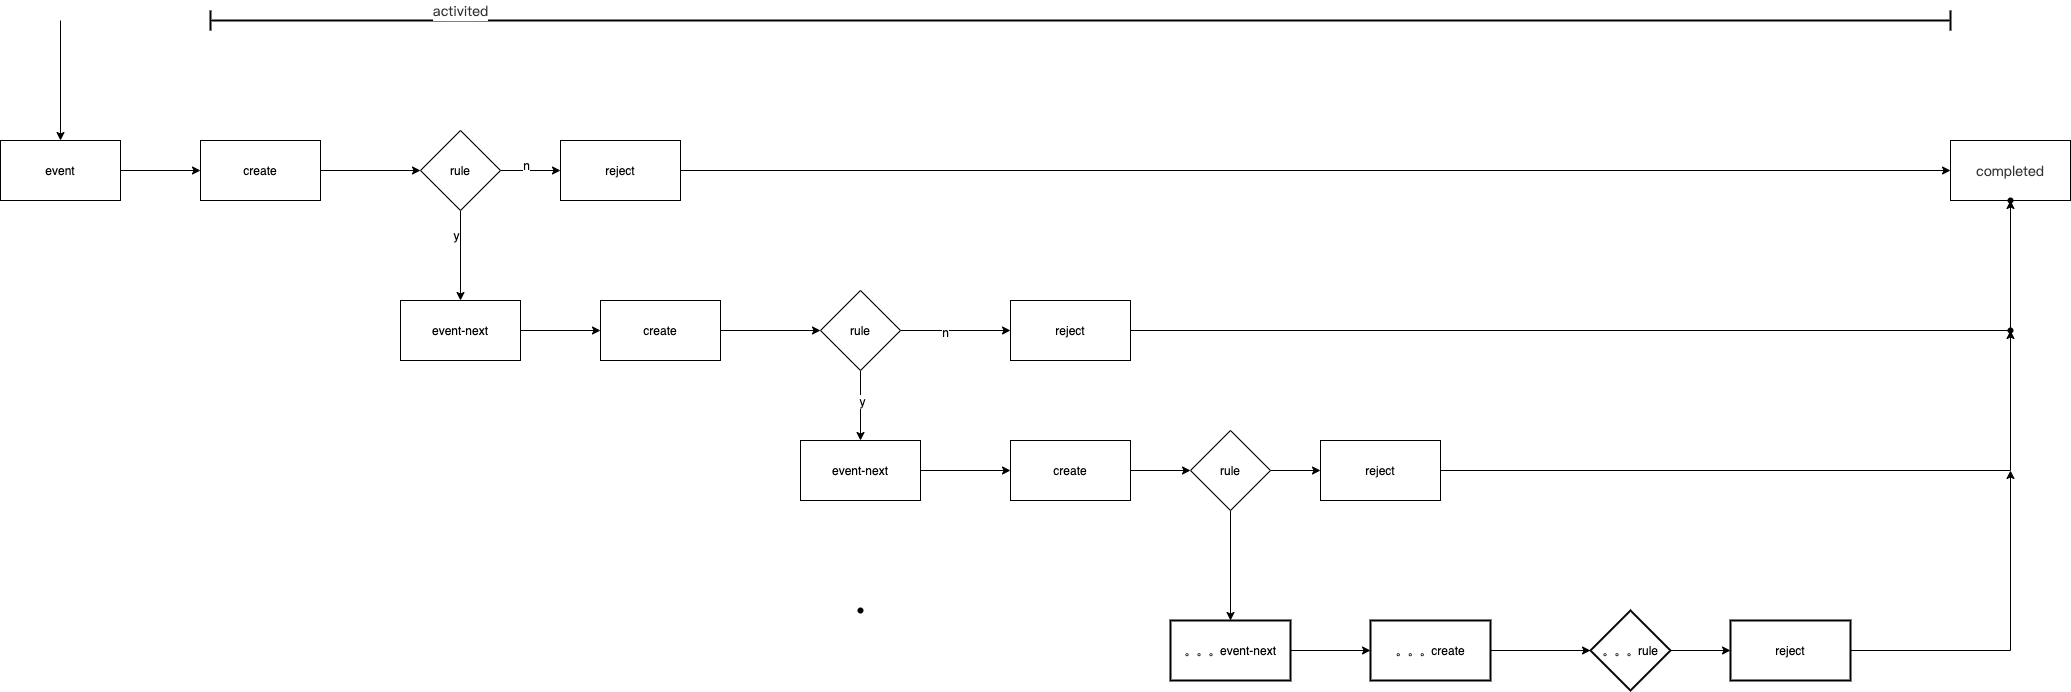

The diagram above was exported from draw.io. Its source (the exported page's mxGraphModel, read from the mxfile embedded in the PNG):
<mxGraphModel dx="2037" dy="2163" grid="1" gridSize="10" guides="1" tooltips="1" connect="1" arrows="1" fold="1" page="1" pageScale="1" pageWidth="827" pageHeight="1169" math="0" shadow="0">
  <root>
    <mxCell id="0" />
    <mxCell id="1" parent="0" />
    <mxCell id="eEKfTvoHLjyvxaTAPDLg-3" value="" style="edgeStyle=orthogonalEdgeStyle;rounded=0;orthogonalLoop=1;jettySize=auto;html=1;" parent="1" source="eEKfTvoHLjyvxaTAPDLg-1" target="eEKfTvoHLjyvxaTAPDLg-2" edge="1">
      <mxGeometry relative="1" as="geometry" />
    </mxCell>
    <mxCell id="eEKfTvoHLjyvxaTAPDLg-1" value="event" style="rounded=0;whiteSpace=wrap;html=1;" parent="1" vertex="1">
      <mxGeometry x="40" y="120" width="120" height="60" as="geometry" />
    </mxCell>
    <mxCell id="1Fot_vFGS3RgBKE_8mDX-4" value="" style="edgeStyle=orthogonalEdgeStyle;rounded=0;orthogonalLoop=1;jettySize=auto;html=1;" edge="1" parent="1" source="eEKfTvoHLjyvxaTAPDLg-2" target="1Fot_vFGS3RgBKE_8mDX-3">
      <mxGeometry relative="1" as="geometry" />
    </mxCell>
    <mxCell id="eEKfTvoHLjyvxaTAPDLg-2" value="&lt;span&gt;create&lt;/span&gt;" style="rounded=0;whiteSpace=wrap;html=1;" parent="1" vertex="1">
      <mxGeometry x="240" y="120" width="120" height="60" as="geometry" />
    </mxCell>
    <mxCell id="1Fot_vFGS3RgBKE_8mDX-6" value="" style="edgeStyle=orthogonalEdgeStyle;rounded=0;orthogonalLoop=1;jettySize=auto;html=1;" edge="1" parent="1" source="1Fot_vFGS3RgBKE_8mDX-3" target="1Fot_vFGS3RgBKE_8mDX-5">
      <mxGeometry relative="1" as="geometry" />
    </mxCell>
    <mxCell id="1Fot_vFGS3RgBKE_8mDX-33" value="n" style="edgeLabel;html=1;align=center;verticalAlign=middle;resizable=0;points=[];" vertex="1" connectable="0" parent="1Fot_vFGS3RgBKE_8mDX-6">
      <mxGeometry x="-0.1222" y="6" relative="1" as="geometry">
        <mxPoint as="offset" />
      </mxGeometry>
    </mxCell>
    <mxCell id="1Fot_vFGS3RgBKE_8mDX-13" value="" style="edgeStyle=orthogonalEdgeStyle;rounded=0;orthogonalLoop=1;jettySize=auto;html=1;" edge="1" parent="1" source="1Fot_vFGS3RgBKE_8mDX-3" target="1Fot_vFGS3RgBKE_8mDX-12">
      <mxGeometry relative="1" as="geometry" />
    </mxCell>
    <mxCell id="1Fot_vFGS3RgBKE_8mDX-34" value="y" style="edgeLabel;html=1;align=center;verticalAlign=middle;resizable=0;points=[];" vertex="1" connectable="0" parent="1Fot_vFGS3RgBKE_8mDX-13">
      <mxGeometry x="-0.4222" y="-5" relative="1" as="geometry">
        <mxPoint y="-1" as="offset" />
      </mxGeometry>
    </mxCell>
    <mxCell id="1Fot_vFGS3RgBKE_8mDX-3" value="rule" style="rhombus;whiteSpace=wrap;html=1;rounded=0;" vertex="1" parent="1">
      <mxGeometry x="460" y="110" width="80" height="80" as="geometry" />
    </mxCell>
    <mxCell id="1Fot_vFGS3RgBKE_8mDX-8" value="" style="edgeStyle=orthogonalEdgeStyle;rounded=0;orthogonalLoop=1;jettySize=auto;html=1;" edge="1" parent="1" source="1Fot_vFGS3RgBKE_8mDX-5" target="1Fot_vFGS3RgBKE_8mDX-7">
      <mxGeometry relative="1" as="geometry" />
    </mxCell>
    <mxCell id="1Fot_vFGS3RgBKE_8mDX-5" value="reject" style="whiteSpace=wrap;html=1;rounded=0;" vertex="1" parent="1">
      <mxGeometry x="600" y="120" width="120" height="60" as="geometry" />
    </mxCell>
    <mxCell id="1Fot_vFGS3RgBKE_8mDX-7" value="&lt;span style=&quot;color: rgb(51 , 51 , 51) ; font-family: &amp;#34;pingfang sc&amp;#34; , &amp;#34;microsoft yahei&amp;#34; , &amp;#34;helvetica neue&amp;#34; , &amp;#34;helvetica&amp;#34; , &amp;#34;arial&amp;#34; , sans-serif ; font-size: 14px ; background-color: rgb(255 , 255 , 255)&quot;&gt;completed&lt;br&gt;&lt;/span&gt;" style="whiteSpace=wrap;html=1;rounded=0;" vertex="1" parent="1">
      <mxGeometry x="1990" y="120" width="120" height="60" as="geometry" />
    </mxCell>
    <mxCell id="1Fot_vFGS3RgBKE_8mDX-9" value="" style="shape=crossbar;whiteSpace=wrap;html=1;rounded=1;strokeWidth=2;" vertex="1" parent="1">
      <mxGeometry x="250" y="-10" width="1740" height="20" as="geometry" />
    </mxCell>
    <mxCell id="1Fot_vFGS3RgBKE_8mDX-10" value="&lt;span style=&quot;color: rgb(51 , 51 , 51) ; font-family: &amp;#34;pingfang sc&amp;#34; , &amp;#34;microsoft yahei&amp;#34; , &amp;#34;helvetica neue&amp;#34; , &amp;#34;helvetica&amp;#34; , &amp;#34;arial&amp;#34; , sans-serif ; font-size: 14px ; background-color: rgb(255 , 255 , 255)&quot;&gt;activited&lt;br&gt;&lt;/span&gt;" style="text;html=1;align=center;verticalAlign=middle;resizable=0;points=[];autosize=1;strokeColor=none;" vertex="1" parent="1">
      <mxGeometry x="465" y="-20" width="70" height="20" as="geometry" />
    </mxCell>
    <mxCell id="1Fot_vFGS3RgBKE_8mDX-11" value="" style="endArrow=classic;html=1;entryX=0.5;entryY=0;entryDx=0;entryDy=0;" edge="1" parent="1" target="eEKfTvoHLjyvxaTAPDLg-1">
      <mxGeometry width="50" height="50" relative="1" as="geometry">
        <mxPoint x="100" as="sourcePoint" />
        <mxPoint x="750" y="140" as="targetPoint" />
      </mxGeometry>
    </mxCell>
    <mxCell id="1Fot_vFGS3RgBKE_8mDX-15" value="" style="edgeStyle=orthogonalEdgeStyle;rounded=0;orthogonalLoop=1;jettySize=auto;html=1;" edge="1" parent="1" source="1Fot_vFGS3RgBKE_8mDX-12" target="1Fot_vFGS3RgBKE_8mDX-14">
      <mxGeometry relative="1" as="geometry" />
    </mxCell>
    <mxCell id="1Fot_vFGS3RgBKE_8mDX-12" value="event-next" style="whiteSpace=wrap;html=1;rounded=0;" vertex="1" parent="1">
      <mxGeometry x="440" y="280" width="120" height="60" as="geometry" />
    </mxCell>
    <mxCell id="1Fot_vFGS3RgBKE_8mDX-17" value="" style="edgeStyle=orthogonalEdgeStyle;rounded=0;orthogonalLoop=1;jettySize=auto;html=1;" edge="1" parent="1" source="1Fot_vFGS3RgBKE_8mDX-14" target="1Fot_vFGS3RgBKE_8mDX-16">
      <mxGeometry relative="1" as="geometry" />
    </mxCell>
    <mxCell id="1Fot_vFGS3RgBKE_8mDX-14" value="create" style="whiteSpace=wrap;html=1;rounded=0;" vertex="1" parent="1">
      <mxGeometry x="640" y="280" width="120" height="60" as="geometry" />
    </mxCell>
    <mxCell id="1Fot_vFGS3RgBKE_8mDX-19" value="" style="edgeStyle=orthogonalEdgeStyle;rounded=0;orthogonalLoop=1;jettySize=auto;html=1;" edge="1" parent="1" source="1Fot_vFGS3RgBKE_8mDX-16" target="1Fot_vFGS3RgBKE_8mDX-18">
      <mxGeometry relative="1" as="geometry" />
    </mxCell>
    <mxCell id="1Fot_vFGS3RgBKE_8mDX-36" value="n" style="edgeLabel;html=1;align=center;verticalAlign=middle;resizable=0;points=[];" vertex="1" connectable="0" parent="1Fot_vFGS3RgBKE_8mDX-19">
      <mxGeometry x="-0.2" y="-1" relative="1" as="geometry">
        <mxPoint as="offset" />
      </mxGeometry>
    </mxCell>
    <mxCell id="1Fot_vFGS3RgBKE_8mDX-29" value="" style="edgeStyle=orthogonalEdgeStyle;rounded=0;orthogonalLoop=1;jettySize=auto;html=1;" edge="1" parent="1" source="1Fot_vFGS3RgBKE_8mDX-16" target="1Fot_vFGS3RgBKE_8mDX-23">
      <mxGeometry relative="1" as="geometry" />
    </mxCell>
    <mxCell id="1Fot_vFGS3RgBKE_8mDX-35" value="y" style="edgeLabel;html=1;align=center;verticalAlign=middle;resizable=0;points=[];" vertex="1" connectable="0" parent="1Fot_vFGS3RgBKE_8mDX-29">
      <mxGeometry x="-0.1429" y="1" relative="1" as="geometry">
        <mxPoint as="offset" />
      </mxGeometry>
    </mxCell>
    <mxCell id="1Fot_vFGS3RgBKE_8mDX-16" value="rule" style="rhombus;whiteSpace=wrap;html=1;rounded=0;" vertex="1" parent="1">
      <mxGeometry x="860" y="270" width="80" height="80" as="geometry" />
    </mxCell>
    <mxCell id="1Fot_vFGS3RgBKE_8mDX-21" value="" style="edgeStyle=orthogonalEdgeStyle;rounded=0;orthogonalLoop=1;jettySize=auto;html=1;" edge="1" parent="1" source="1Fot_vFGS3RgBKE_8mDX-18" target="1Fot_vFGS3RgBKE_8mDX-20">
      <mxGeometry relative="1" as="geometry" />
    </mxCell>
    <mxCell id="1Fot_vFGS3RgBKE_8mDX-18" value="reject" style="whiteSpace=wrap;html=1;rounded=0;" vertex="1" parent="1">
      <mxGeometry x="1050" y="280" width="120" height="60" as="geometry" />
    </mxCell>
    <mxCell id="1Fot_vFGS3RgBKE_8mDX-20" value="" style="shape=waypoint;size=6;pointerEvents=1;points=[];fillColor=#ffffff;resizable=0;rotatable=0;perimeter=centerPerimeter;snapToPoint=1;rounded=0;" vertex="1" parent="1">
      <mxGeometry x="2030" y="160" width="40" height="40" as="geometry" />
    </mxCell>
    <mxCell id="1Fot_vFGS3RgBKE_8mDX-22" value="" style="edgeStyle=orthogonalEdgeStyle;rounded=0;orthogonalLoop=1;jettySize=auto;html=1;" edge="1" parent="1" source="1Fot_vFGS3RgBKE_8mDX-23" target="1Fot_vFGS3RgBKE_8mDX-25">
      <mxGeometry relative="1" as="geometry" />
    </mxCell>
    <mxCell id="1Fot_vFGS3RgBKE_8mDX-38" value="" style="edgeStyle=orthogonalEdgeStyle;rounded=0;orthogonalLoop=1;jettySize=auto;html=1;" edge="1" parent="1">
      <mxGeometry relative="1" as="geometry">
        <mxPoint x="1269.9999999999995" y="490" as="sourcePoint" />
        <mxPoint x="1269.9999999999995" y="600" as="targetPoint" />
      </mxGeometry>
    </mxCell>
    <mxCell id="1Fot_vFGS3RgBKE_8mDX-23" value="event-next" style="whiteSpace=wrap;html=1;rounded=0;" vertex="1" parent="1">
      <mxGeometry x="840" y="420" width="120" height="60" as="geometry" />
    </mxCell>
    <mxCell id="1Fot_vFGS3RgBKE_8mDX-24" value="" style="edgeStyle=orthogonalEdgeStyle;rounded=0;orthogonalLoop=1;jettySize=auto;html=1;" edge="1" parent="1" source="1Fot_vFGS3RgBKE_8mDX-25" target="1Fot_vFGS3RgBKE_8mDX-27">
      <mxGeometry relative="1" as="geometry" />
    </mxCell>
    <mxCell id="1Fot_vFGS3RgBKE_8mDX-25" value="create" style="whiteSpace=wrap;html=1;rounded=0;" vertex="1" parent="1">
      <mxGeometry x="1050" y="420" width="120" height="60" as="geometry" />
    </mxCell>
    <mxCell id="1Fot_vFGS3RgBKE_8mDX-26" value="" style="edgeStyle=orthogonalEdgeStyle;rounded=0;orthogonalLoop=1;jettySize=auto;html=1;" edge="1" parent="1" source="1Fot_vFGS3RgBKE_8mDX-27" target="1Fot_vFGS3RgBKE_8mDX-28">
      <mxGeometry relative="1" as="geometry" />
    </mxCell>
    <mxCell id="1Fot_vFGS3RgBKE_8mDX-27" value="rule" style="rhombus;whiteSpace=wrap;html=1;rounded=0;" vertex="1" parent="1">
      <mxGeometry x="1230" y="410" width="80" height="80" as="geometry" />
    </mxCell>
    <mxCell id="1Fot_vFGS3RgBKE_8mDX-31" value="" style="edgeStyle=orthogonalEdgeStyle;rounded=0;orthogonalLoop=1;jettySize=auto;html=1;" edge="1" parent="1" source="1Fot_vFGS3RgBKE_8mDX-28" target="1Fot_vFGS3RgBKE_8mDX-30">
      <mxGeometry relative="1" as="geometry" />
    </mxCell>
    <mxCell id="1Fot_vFGS3RgBKE_8mDX-28" value="reject" style="whiteSpace=wrap;html=1;rounded=0;" vertex="1" parent="1">
      <mxGeometry x="1360" y="420" width="120" height="60" as="geometry" />
    </mxCell>
    <mxCell id="1Fot_vFGS3RgBKE_8mDX-30" value="" style="shape=waypoint;size=6;pointerEvents=1;points=[];fillColor=#ffffff;resizable=0;rotatable=0;perimeter=centerPerimeter;snapToPoint=1;rounded=0;" vertex="1" parent="1">
      <mxGeometry x="2030" y="290" width="40" height="40" as="geometry" />
    </mxCell>
    <mxCell id="1Fot_vFGS3RgBKE_8mDX-37" value="" style="shape=waypoint;size=6;pointerEvents=1;points=[];fillColor=#ffffff;resizable=0;rotatable=0;perimeter=centerPerimeter;snapToPoint=1;rounded=0;" vertex="1" parent="1">
      <mxGeometry x="880" y="570" width="40" height="40" as="geometry" />
    </mxCell>
    <mxCell id="1Fot_vFGS3RgBKE_8mDX-41" value="" style="edgeStyle=orthogonalEdgeStyle;rounded=0;orthogonalLoop=1;jettySize=auto;html=1;" edge="1" parent="1" source="1Fot_vFGS3RgBKE_8mDX-39" target="1Fot_vFGS3RgBKE_8mDX-40">
      <mxGeometry relative="1" as="geometry" />
    </mxCell>
    <mxCell id="1Fot_vFGS3RgBKE_8mDX-39" value="。。。event-next" style="rounded=0;whiteSpace=wrap;html=1;strokeWidth=2;" vertex="1" parent="1">
      <mxGeometry x="1210" y="600" width="120" height="60" as="geometry" />
    </mxCell>
    <mxCell id="1Fot_vFGS3RgBKE_8mDX-44" value="" style="edgeStyle=orthogonalEdgeStyle;rounded=0;orthogonalLoop=1;jettySize=auto;html=1;" edge="1" parent="1" source="1Fot_vFGS3RgBKE_8mDX-40" target="1Fot_vFGS3RgBKE_8mDX-43">
      <mxGeometry relative="1" as="geometry" />
    </mxCell>
    <mxCell id="1Fot_vFGS3RgBKE_8mDX-40" value="。。。create" style="whiteSpace=wrap;html=1;rounded=0;strokeWidth=2;" vertex="1" parent="1">
      <mxGeometry x="1410" y="600" width="120" height="60" as="geometry" />
    </mxCell>
    <mxCell id="1Fot_vFGS3RgBKE_8mDX-46" value="" style="edgeStyle=orthogonalEdgeStyle;rounded=0;orthogonalLoop=1;jettySize=auto;html=1;" edge="1" parent="1" source="1Fot_vFGS3RgBKE_8mDX-43" target="1Fot_vFGS3RgBKE_8mDX-45">
      <mxGeometry relative="1" as="geometry" />
    </mxCell>
    <mxCell id="1Fot_vFGS3RgBKE_8mDX-43" value="。。。rule" style="rhombus;whiteSpace=wrap;html=1;rounded=0;strokeWidth=2;" vertex="1" parent="1">
      <mxGeometry x="1630" y="590" width="80" height="80" as="geometry" />
    </mxCell>
    <mxCell id="1Fot_vFGS3RgBKE_8mDX-47" style="edgeStyle=orthogonalEdgeStyle;rounded=0;orthogonalLoop=1;jettySize=auto;html=1;" edge="1" parent="1" source="1Fot_vFGS3RgBKE_8mDX-45">
      <mxGeometry relative="1" as="geometry">
        <mxPoint x="2049.9999999999995" y="450" as="targetPoint" />
      </mxGeometry>
    </mxCell>
    <mxCell id="1Fot_vFGS3RgBKE_8mDX-45" value="reject" style="whiteSpace=wrap;html=1;rounded=0;strokeWidth=2;" vertex="1" parent="1">
      <mxGeometry x="1770" y="600" width="120" height="60" as="geometry" />
    </mxCell>
  </root>
</mxGraphModel>